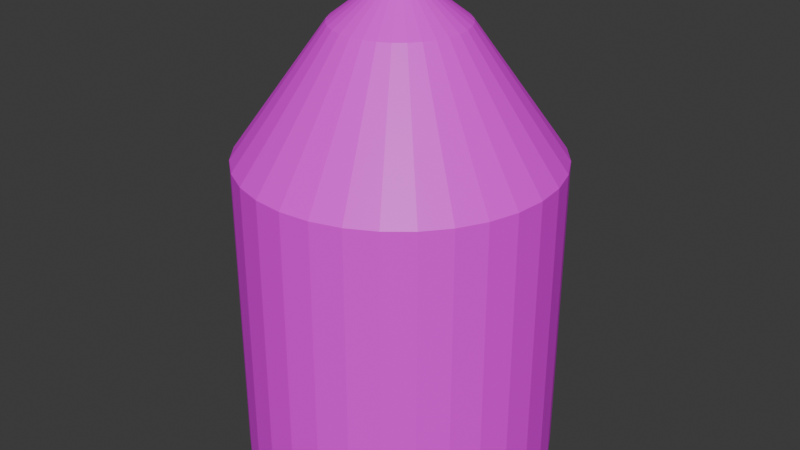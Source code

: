 # Source: bullet.blend  (saved by Blender 4.4.32; exported with 4.5.12 LTS)
import bpy
from mathutils import Matrix  # noqa: F401  (used for matrix-valued properties, if any)

bpy.ops.wm.read_factory_settings(use_empty=True)
scene = bpy.context.scene
scene.name = 'Scene'

# ---- collections
col_collection = bpy.data.collections.new('Collection'); scene.collection.children.link(col_collection)

# ---- images (referenced by path relative to the original .blend; pixels are not part of the script)
import os
ASSET_DIR = os.environ.get("B2B_ASSET_DIR", "")  # directory of the original .blend (textures are referenced by path, not embedded)
HERE = os.path.dirname(os.path.abspath(__file__))  # packed textures are extracted next to this script under _unpacked/

def load_image(name, relpath, width, height, colorspace="sRGB"):
    """Load a texture the original file referenced (path relative to the .blend, or extracted next to this script)."""
    p = next((c for c in (os.path.join(HERE, relpath), os.path.join(ASSET_DIR, relpath)) if relpath and os.path.exists(c)), "")
    if p:
        img = bpy.data.images.load(p, check_existing=True)
        img.name = name
    else:  # same state as the original file: an image datablock whose file is absent (Cycles renders it pink)
        img = bpy.data.images.new(name, width, height)
        img.source = "FILE"
        img.filepath = "//" + (relpath or name)
    img.colorspace_settings.name = colorspace
    return img
img_cylinder_base_color = load_image('Cylinder Base Color', 'Cylinder Base Color.png', 1024, 1024, 'sRGB')

# ---- materials (node trees are filled in below, after node groups)
mat_material_001 = bpy.data.materials.new('Material.001')

# ---- material node trees
mat_material_001.use_nodes = True; mat_material_001.node_tree.nodes.clear()
_N = mat_material_001.node_tree.nodes; _L = mat_material_001.node_tree.links
n0 = _N.new('ShaderNodeBsdfPrincipled'); n0.name = 'Principled BSDF'; n0.location = (10, 300)
n1 = _N.new('ShaderNodeOutputMaterial'); n1.name = 'Material Output'; n1.location = (300, 300)
n2 = _N.new('ShaderNodeTexImage'); n2.name = 'Image Texture'; n2.location = (-280, 280)
n2.image = img_cylinder_base_color
_L.new(n0.outputs[0], n1.inputs[0])
_L.new(n2.outputs[0], n0.inputs[0])
n1.is_active_output = True

# ---- world
world_world = bpy.data.worlds.new('World'); scene.world = world_world
world_world.use_nodes = True; world_world.node_tree.nodes.clear()
_N = world_world.node_tree.nodes; _L = world_world.node_tree.links
n0 = _N.new('ShaderNodeOutputWorld'); n0.name = 'World Output'; n0.location = (300, 300)
n1 = _N.new('ShaderNodeBackground'); n1.name = 'Background'; n1.location = (10, 300)
n1.inputs[0].default_value = (0.05088, 0.05088, 0.05088, 1.0)
_L.new(n1.outputs[0], n0.inputs[0])
n0.is_active_output = True
world_world.color = (0.05088, 0.05088, 0.05088)
world_world.sun_shadow_jitter_overblur = 0.0

# ---- meshes
me_cylinder_001 = bpy.data.meshes.new('Cylinder.001')
me_cylinder_001.from_pydata([(0.0, 1.0, -1.0), (0.0, 1.0, 1.0), (0.1951, 0.9808, -1.0), (0.1951, 0.9808, 1.0), (0.3827, 0.9239, -1.0), (0.3827, 0.9239, 1.0), (0.5556, 0.8315, -1.0), (0.5556, 0.8315, 1.0), (0.7071, 0.7071, -1.0), (0.7071, 0.7071, 1.0), (0.8315, 0.5556, -1.0), (0.8315, 0.5556, 1.0), (0.9239, 0.3827, -1.0), (0.9239, 0.3827, 1.0), (0.9808, 0.1951, -1.0), (0.9808, 0.1951, 1.0), (1.0, 0.0, -1.0), (1.0, 0.0, 1.0), (0.9808, -0.1951, -1.0), (0.9808, -0.1951, 1.0), (0.9239, -0.3827, -1.0), (0.9239, -0.3827, 1.0), (0.8315, -0.5556, -1.0), (0.8315, -0.5556, 1.0), (0.7071, -0.7071, -1.0), (0.7071, -0.7071, 1.0), (0.5556, -0.8315, -1.0), (0.5556, -0.8315, 1.0), (0.3827, -0.9239, -1.0), (0.3827, -0.9239, 1.0), (0.1951, -0.9808, -1.0), (0.1951, -0.9808, 1.0), (0.0, -1.0, -1.0), (0.0, -1.0, 1.0), (-0.1951, -0.9808, -1.0), (-0.1951, -0.9808, 1.0), (-0.3827, -0.9239, -1.0), (-0.3827, -0.9239, 1.0), (-0.5556, -0.8315, -1.0), (-0.5556, -0.8315, 1.0), (-0.7071, -0.7071, -1.0), (-0.7071, -0.7071, 1.0), (-0.8315, -0.5556, -1.0), (-0.8315, -0.5556, 1.0), (-0.9239, -0.3827, -1.0), (-0.9239, -0.3827, 1.0), (-0.9808, -0.1951, -1.0), (-0.9808, -0.1951, 1.0), (-1.0, 0.0, -1.0), (-1.0, 0.0, 1.0), (-0.9808, 0.1951, -1.0), (-0.9808, 0.1951, 1.0), (-0.9239, 0.3827, -1.0), (-0.9239, 0.3827, 1.0), (-0.8315, 0.5556, -1.0), (-0.8315, 0.5556, 1.0), (-0.7071, 0.7071, -1.0), (-0.7071, 0.7071, 1.0), (-0.5556, 0.8315, -1.0), (-0.5556, 0.8315, 1.0), (-0.3827, 0.9239, -1.0), (-0.3827, 0.9239, 1.0), (-0.1951, 0.9808, -1.0), (-0.1951, 0.9808, 1.0), (0.08137, 0.4091, 1.812), (4.121e-08, 0.4171, 1.812), (0.1596, 0.3853, 1.812), (0.2317, 0.3468, 1.812), (0.2949, 0.2949, 1.812), (0.3468, 0.2317, 1.812), (0.3853, 0.1596, 1.812), (0.4091, 0.08137, 1.812), (0.4171, -6.949e-08, 1.812), (0.4091, -0.08137, 1.812), (0.3853, -0.1596, 1.812), (0.3468, -0.2317, 1.812), (0.2949, -0.2949, 1.812), (0.2317, -0.3468, 1.812), (0.1596, -0.3853, 1.812), (0.08137, -0.4091, 1.812), (4.121e-08, -0.4171, 1.812), (-0.08137, -0.4091, 1.812), (-0.1596, -0.3853, 1.812), (-0.2317, -0.3468, 1.812), (-0.2949, -0.2949, 1.812), (-0.3468, -0.2317, 1.812), (-0.3853, -0.1596, 1.812), (-0.4091, -0.08137, 1.812), (-0.4171, -6.949e-08, 1.812), (-0.4091, 0.08137, 1.812), (-0.3853, 0.1596, 1.812), (-0.3468, 0.2317, 1.812), (-0.2949, 0.2949, 1.812), (-0.2317, 0.3468, 1.812), (-0.1596, 0.3853, 1.812), (-0.08137, 0.4091, 1.812), (0.01813, 0.09115, 2.059), (1.018e-07, 0.09293, 2.059), (0.03556, 0.08586, 2.059), (0.05163, 0.07727, 2.059), (0.06571, 0.06571, 2.059), (0.07727, 0.05163, 2.059), (0.08586, 0.03556, 2.059), (0.09115, 0.01813, 2.059), (0.09293, -1.548e-08, 2.059), (0.09115, -0.01813, 2.059), (0.08586, -0.03556, 2.059), (0.07727, -0.05163, 2.059), (0.06571, -0.06571, 2.059), (0.05163, -0.07727, 2.059), (0.03556, -0.08586, 2.059), (0.01813, -0.09115, 2.059), (1.018e-07, -0.09293, 2.059), (-0.01813, -0.09115, 2.059), (-0.03556, -0.08586, 2.059), (-0.05163, -0.07727, 2.059), (-0.06571, -0.06571, 2.059), (-0.07727, -0.05163, 2.059), (-0.08586, -0.03556, 2.059), (-0.09115, -0.01813, 2.059), (-0.09293, -1.548e-08, 2.059), (-0.09115, 0.01813, 2.059), (-0.08586, 0.03556, 2.059), (-0.07727, 0.05163, 2.059), (-0.06571, 0.06571, 2.059), (-0.05163, 0.07727, 2.059), (-0.03556, 0.08586, 2.059), (-0.01813, 0.09115, 2.059)], [], [(0, 1, 3, 2), (2, 3, 5, 4), (4, 5, 7, 6), (6, 7, 9, 8), (8, 9, 11, 10), (10, 11, 13, 12), (12, 13, 15, 14), (14, 15, 17, 16), (16, 17, 19, 18), (18, 19, 21, 20), (20, 21, 23, 22), (22, 23, 25, 24), (24, 25, 27, 26), (26, 27, 29, 28), (28, 29, 31, 30), (30, 31, 33, 32), (32, 33, 35, 34), (34, 35, 37, 36), (36, 37, 39, 38), (38, 39, 41, 40), (40, 41, 43, 42), (42, 43, 45, 44), (44, 45, 47, 46), (46, 47, 49, 48), (48, 49, 51, 50), (50, 51, 53, 52), (52, 53, 55, 54), (54, 55, 57, 56), (56, 57, 59, 58), (58, 59, 61, 60), (39, 37, 82, 83), (60, 61, 63, 62), (62, 63, 1, 0), (0, 2, 4, 6, 8, 10, 12, 14, 16, 18, 20, 22, 24, 26, 28, 30, 32, 34, 36, 38, 40, 42, 44, 46, 48, 50, 52, 54, 56, 58, 60, 62), (78, 77, 109, 110), (57, 55, 91, 92), (13, 11, 69, 70), (31, 29, 78, 79), (49, 47, 87, 88), (5, 3, 64, 66), (23, 21, 74, 75), (41, 39, 83, 84), (59, 57, 92, 93), (15, 13, 70, 71), (33, 31, 79, 80), (51, 49, 88, 89), (7, 5, 66, 67), (25, 23, 75, 76), (43, 41, 84, 85), (61, 59, 93, 94), (17, 15, 71, 72), (35, 33, 80, 81), (53, 51, 89, 90), (9, 7, 67, 68), (27, 25, 76, 77), (45, 43, 85, 86), (63, 61, 94, 95), (19, 17, 72, 73), (37, 35, 81, 82), (55, 53, 90, 91), (11, 9, 68, 69), (29, 27, 77, 78), (47, 45, 86, 87), (3, 1, 65, 64), (1, 63, 95, 65), (21, 19, 73, 74), (96, 97, 127, 126, 125, 124, 123, 122, 121, 120, 119, 118, 117, 116, 115, 114, 113, 112, 111, 110, 109, 108, 107, 106, 105, 104, 103, 102, 101, 100, 99, 98), (64, 65, 97, 96), (92, 91, 123, 124), (79, 78, 110, 111), (66, 64, 96, 98), (93, 92, 124, 125), (80, 79, 111, 112), (67, 66, 98, 99), (94, 93, 125, 126), (81, 80, 112, 113), (68, 67, 99, 100), (95, 94, 126, 127), (82, 81, 113, 114), (69, 68, 100, 101), (65, 95, 127, 97), (83, 82, 114, 115), (70, 69, 101, 102), (84, 83, 115, 116), (71, 70, 102, 103), (85, 84, 116, 117), (72, 71, 103, 104), (86, 85, 117, 118), (73, 72, 104, 105), (87, 86, 118, 119), (74, 73, 105, 106), (88, 87, 119, 120), (75, 74, 106, 107), (89, 88, 120, 121), (76, 75, 107, 108), (90, 89, 121, 122), (77, 76, 108, 109), (91, 90, 122, 123)])
_uv = me_cylinder_001.uv_layers.new(name='UVMap')
_uv.uv.foreach_set('vector', [0.4188, 0.4901, 0.4188, 0.1485, 0.4516, 0.1485, 0.4516, 0.4901, 0.4516, 0.4901, 0.4516, 0.1485, 0.4825, 0.1485, 0.4825, 0.4901, 0.4825, 0.4901, 0.4825, 0.1485, 0.5104, 0.1485, 0.5104, 0.4901, 0.5104, 0.4901, 0.5104, 0.1485, 0.5341, 0.1485, 0.5341, 0.4901, 0.009858, 0.4901, 0.009858, 0.1485, 0.03354, 0.1485, 0.03354, 0.4901, 0.03354, 0.4901, 0.03354, 0.1485, 0.06138, 0.1485, 0.06138, 0.4901, 0.06138, 0.4901, 0.06138, 0.1485, 0.09231, 0.1485, 0.09231, 0.4901, 0.09231, 0.4901, 0.09231, 0.1485, 0.1252, 0.1485, 0.1252, 0.4901, 0.1252, 0.4901, 0.1252, 0.1485, 0.1586, 0.1485, 0.1586, 0.4901, 0.1586, 0.4901, 0.1586, 0.1485, 0.1915, 0.1485, 0.1915, 0.4901, 0.1915, 0.4901, 0.1915, 0.1485, 0.2224, 0.1485, 0.2224, 0.4901, 0.2224, 0.4901, 0.2224, 0.1485, 0.2503, 0.1485, 0.2503, 0.4901, 0.2503, 0.4901, 0.2503, 0.1485, 0.2739, 0.1485, 0.2739, 0.4901, 0.5538, 0.4901, 0.5538, 0.1485, 0.5816, 0.1485, 0.5816, 0.4901, 0.5816, 0.4901, 0.5816, 0.1485, 0.6125, 0.1485, 0.6125, 0.4901, 0.6125, 0.4901, 0.6125, 0.1485, 0.6454, 0.1485, 0.6454, 0.4901, 0.6454, 0.4901, 0.6454, 0.1485, 0.6789, 0.1485, 0.6789, 0.4901, 0.6789, 0.4901, 0.6789, 0.1485, 0.7117, 0.1485, 0.7117, 0.4901, 0.7117, 0.4901, 0.7117, 0.1485, 0.7427, 0.1485, 0.7427, 0.4901, 0.7427, 0.4901, 0.7427, 0.1485, 0.7705, 0.1485, 0.7705, 0.4901, 0.7705, 0.4901, 0.7705, 0.1485, 0.7942, 0.1485, 0.7942, 0.4901, 0.3696, 0.9901, 0.3696, 0.6485, 0.3974, 0.6485, 0.3974, 0.9901, 0.3974, 0.9901, 0.3974, 0.6485, 0.4283, 0.6485, 0.4283, 0.9901, 0.4283, 0.9901, 0.4283, 0.6485, 0.4612, 0.6485, 0.4612, 0.9901, 0.4612, 0.9901, 0.4612, 0.6485, 0.4947, 0.6485, 0.4947, 0.9901, 0.4947, 0.9901, 0.4947, 0.6485, 0.5275, 0.6485, 0.5275, 0.9901, 0.5275, 0.9901, 0.5275, 0.6485, 0.5584, 0.6485, 0.5584, 0.9901, 0.5584, 0.9901, 0.5584, 0.6485, 0.5863, 0.6485, 0.5863, 0.9901, 0.2937, 0.4901, 0.2937, 0.1485, 0.3215, 0.1485, 0.3215, 0.4901, 0.3215, 0.4901, 0.3215, 0.1485, 0.3524, 0.1485, 0.3524, 0.4901, 0.7427, 0.1485, 0.7117, 0.1485, 0.6828, 0.009858, 0.6957, 0.009858, 0.3524, 0.4901, 0.3524, 0.1485, 0.3853, 0.1485, 0.3853, 0.4901, 0.3853, 0.4901, 0.3853, 0.1485, 0.4188, 0.1485, 0.4188, 0.4901, 0.04781, 0.7882, 0.0292, 0.7604, 0.01639, 0.7294, 0.009858, 0.6966, 0.009858, 0.6631, 0.01639, 0.6303, 0.0292, 0.5993, 0.04781, 0.5715, 0.07149, 0.5478, 0.09933, 0.5292, 0.1303, 0.5164, 0.1631, 0.5099, 0.1966, 0.5099, 0.2294, 0.5164, 0.2604, 0.5292, 0.2882, 0.5478, 0.3119, 0.5715, 0.3305, 0.5993, 0.3433, 0.6303, 0.3498, 0.6631, 0.3498, 0.6966, 0.3433, 0.7294, 0.3305, 0.7604, 0.3119, 0.7882, 0.2882, 0.8119, 0.2604, 0.8305, 0.2294, 0.8433, 0.1966, 0.8498, 0.1631, 0.8498, 0.1303, 0.8433, 0.09933, 0.8305, 0.07149, 0.8119, 0.7716, 0.5791, 0.7832, 0.5868, 0.7481, 0.6296, 0.7455, 0.6279, 0.5863, 0.6485, 0.5584, 0.6485, 0.5115, 0.5099, 0.5231, 0.5099, 0.06138, 0.1485, 0.03354, 0.1485, 0.0967, 0.009858, 0.1083, 0.009858, 0.6125, 0.1485, 0.5816, 0.1485, 0.6285, 0.009858, 0.6415, 0.009858, 0.4612, 0.6485, 0.4283, 0.6485, 0.4572, 0.5099, 0.4709, 0.5099, 0.4825, 0.1485, 0.4516, 0.1485, 0.4227, 0.009858, 0.4356, 0.009858, 0.2224, 0.1485, 0.1915, 0.1485, 0.1626, 0.009858, 0.1755, 0.009858, 0.7705, 0.1485, 0.7427, 0.1485, 0.6957, 0.009858, 0.7073, 0.009858, 0.3215, 0.1485, 0.2937, 0.1485, 0.3568, 0.009858, 0.3684, 0.009858, 0.09231, 0.1485, 0.06138, 0.1485, 0.1083, 0.009858, 0.1212, 0.009858, 0.6454, 0.1485, 0.6125, 0.1485, 0.6415, 0.009858, 0.6552, 0.009858, 0.4947, 0.6485, 0.4612, 0.6485, 0.4709, 0.5099, 0.4849, 0.5099, 0.5104, 0.1485, 0.4825, 0.1485, 0.4356, 0.009858, 0.4472, 0.009858, 0.2503, 0.1485, 0.2224, 0.1485, 0.1755, 0.009858, 0.1871, 0.009858, 0.606, 0.5335, 0.6297, 0.5099, 0.6928, 0.5868, 0.683, 0.5967, 0.3524, 0.1485, 0.3215, 0.1485, 0.3684, 0.009858, 0.3813, 0.009858, 0.1252, 0.1485, 0.09231, 0.1485, 0.1212, 0.009858, 0.1349, 0.009858, 0.6789, 0.1485, 0.6454, 0.1485, 0.6552, 0.009858, 0.6691, 0.009858, 0.5275, 0.6485, 0.4947, 0.6485, 0.4849, 0.5099, 0.4986, 0.5099, 0.8464, 0.7739, 0.8186, 0.7925, 0.7716, 0.7047, 0.7832, 0.697, 0.8464, 0.5099, 0.8701, 0.5335, 0.7931, 0.5967, 0.7832, 0.5868, 0.3974, 0.6485, 0.3696, 0.6485, 0.4327, 0.5099, 0.4443, 0.5099, 0.3853, 0.1485, 0.3524, 0.1485, 0.3813, 0.009858, 0.395, 0.009858, 0.1586, 0.1485, 0.1252, 0.1485, 0.1349, 0.009858, 0.1489, 0.009858, 0.7117, 0.1485, 0.6789, 0.1485, 0.6691, 0.009858, 0.6828, 0.009858, 0.5584, 0.6485, 0.5275, 0.6485, 0.4986, 0.5099, 0.5115, 0.5099, 0.8701, 0.7503, 0.8464, 0.7739, 0.7832, 0.697, 0.7931, 0.6871, 0.5816, 0.1485, 0.5538, 0.1485, 0.6169, 0.009858, 0.6285, 0.009858, 0.4283, 0.6485, 0.3974, 0.6485, 0.4443, 0.5099, 0.4572, 0.5099, 0.4516, 0.1485, 0.4188, 0.1485, 0.409, 0.009858, 0.4227, 0.009858, 0.4188, 0.1485, 0.3853, 0.1485, 0.395, 0.009858, 0.409, 0.009858, 0.1915, 0.1485, 0.1586, 0.1485, 0.1489, 0.009858, 0.1626, 0.009858, 0.7396, 0.6577, 0.7365, 0.6577, 0.7334, 0.6571, 0.7306, 0.6559, 0.728, 0.6542, 0.7258, 0.652, 0.724, 0.6494, 0.7228, 0.6465, 0.7222, 0.6435, 0.7222, 0.6403, 0.7228, 0.6373, 0.724, 0.6344, 0.7258, 0.6318, 0.728, 0.6296, 0.7306, 0.6279, 0.7334, 0.6267, 0.7365, 0.6261, 0.7396, 0.6261, 0.7426, 0.6267, 0.7455, 0.6279, 0.7481, 0.6296, 0.7503, 0.6318, 0.752, 0.6344, 0.7532, 0.6373, 0.7538, 0.6403, 0.7538, 0.6435, 0.7532, 0.6465, 0.752, 0.6494, 0.7503, 0.652, 0.7481, 0.6542, 0.7455, 0.6559, 0.7426, 0.6571, 0.745, 0.7128, 0.7311, 0.7128, 0.7365, 0.6577, 0.7396, 0.6577, 0.683, 0.6871, 0.6752, 0.6755, 0.724, 0.6494, 0.7258, 0.652, 0.7587, 0.5737, 0.7716, 0.5791, 0.7455, 0.6279, 0.7426, 0.6267, 0.7587, 0.7101, 0.745, 0.7128, 0.7396, 0.6577, 0.7426, 0.6571, 0.6928, 0.697, 0.683, 0.6871, 0.7258, 0.652, 0.728, 0.6542, 0.745, 0.571, 0.7587, 0.5737, 0.7426, 0.6267, 0.7396, 0.6261, 0.7716, 0.7047, 0.7587, 0.7101, 0.7426, 0.6571, 0.7455, 0.6559, 0.7045, 0.7047, 0.6928, 0.697, 0.728, 0.6542, 0.7306, 0.6559, 0.7311, 0.571, 0.745, 0.571, 0.7396, 0.6261, 0.7365, 0.6261, 0.7832, 0.697, 0.7716, 0.7047, 0.7455, 0.6559, 0.7481, 0.6542, 0.7174, 0.7101, 0.7045, 0.7047, 0.7306, 0.6559, 0.7334, 0.6571, 0.7174, 0.5737, 0.7311, 0.571, 0.7365, 0.6261, 0.7334, 0.6267, 0.7931, 0.6871, 0.7832, 0.697, 0.7481, 0.6542, 0.7503, 0.652, 0.7311, 0.7128, 0.7174, 0.7101, 0.7334, 0.6571, 0.7365, 0.6577, 0.7045, 0.5791, 0.7174, 0.5737, 0.7334, 0.6267, 0.7306, 0.6279, 0.8009, 0.6755, 0.7931, 0.6871, 0.7503, 0.652, 0.752, 0.6494, 0.6928, 0.5868, 0.7045, 0.5791, 0.7306, 0.6279, 0.728, 0.6296, 0.8062, 0.6626, 0.8009, 0.6755, 0.752, 0.6494, 0.7532, 0.6465, 0.683, 0.5967, 0.6928, 0.5868, 0.728, 0.6296, 0.7258, 0.6318, 0.8089, 0.6489, 0.8062, 0.6626, 0.7532, 0.6465, 0.7538, 0.6435, 0.6752, 0.6083, 0.683, 0.5967, 0.7258, 0.6318, 0.724, 0.6344, 0.8089, 0.6349, 0.8089, 0.6489, 0.7538, 0.6435, 0.7538, 0.6403, 0.6699, 0.6212, 0.6752, 0.6083, 0.724, 0.6344, 0.7228, 0.6373, 0.8062, 0.6212, 0.8089, 0.6349, 0.7538, 0.6403, 0.7532, 0.6373, 0.6671, 0.6349, 0.6699, 0.6212, 0.7228, 0.6373, 0.7222, 0.6403, 0.8009, 0.6083, 0.8062, 0.6212, 0.7532, 0.6373, 0.752, 0.6344, 0.6671, 0.6489, 0.6671, 0.6349, 0.7222, 0.6403, 0.7222, 0.6435, 0.7931, 0.5967, 0.8009, 0.6083, 0.752, 0.6344, 0.7503, 0.6318, 0.6699, 0.6626, 0.6671, 0.6489, 0.7222, 0.6435, 0.7228, 0.6465, 0.7832, 0.5868, 0.7931, 0.5967, 0.7503, 0.6318, 0.7481, 0.6296, 0.6752, 0.6755, 0.6699, 0.6626, 0.7228, 0.6465, 0.724, 0.6494])
me_cylinder_001.materials.append(mat_material_001)
me_cylinder_001.update()

# ---- objects
ob_cylinder = bpy.data.objects.new('Cylinder', me_cylinder_001)

# ---- transforms, parenting, visibility, modifiers, constraints
ob_cylinder.location = (0.7328, -1.223, 3.07)

# ---- collection membership
col_collection.objects.link(ob_cylinder)

# ---- scene / render settings (as saved in the file)
scene.frame_start = 1; scene.frame_end = 250; scene.frame_set(212)
scene.render.engine = 'BLENDER_EEVEE_NEXT'
bpy.context.view_layer.update()

# ---- added for rendering (the .blend has no active camera and no usable light): camera, sun
cam_auto = bpy.data.cameras.new('AutoCamera')
cam_auto.lens = 50.0
cam_auto.sensor_width = 36.0
cam_auto.clip_end = 1000.0
ob_auto_camera = bpy.data.objects.new('AutoCamera', cam_auto)
scene.collection.objects.link(ob_auto_camera)
ob_auto_camera.location = (4.58731, -5.84863, 6.68295)
ob_auto_camera.rotation_euler = (1.09748, -7.21219e-08, 0.694738)
scene.camera = ob_auto_camera
light_auto_sun = bpy.data.lights.new('AutoSun', 'SUN')
light_auto_sun.energy = 3.0
light_auto_sun.angle = 0.0523599
ob_auto_sun = bpy.data.objects.new('AutoSun', light_auto_sun)
scene.collection.objects.link(ob_auto_sun)
ob_auto_sun.rotation_euler = (0.872665, 0.174533, 0.523599)
bpy.context.view_layer.update()

